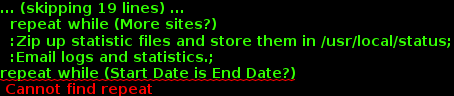

The diagram above was rendered by PlantUML. Its source (embedded in the PNG):
@startuml
title *run_all_week* Workflow
start
:Init Sites Array;
:Set Start and End Date;
repeat
  if ((Start Date + 7 days) > End Date?) then (yes)
    :Set Next Date as End Date;
  else (no)
    :Set Next Date as (Start Date + 7 days);
  repeat
  :Get Site from Sites Array;
    :Run legacy.py on Site With Start Date and Next Date;
  repeat while (More sites?)
  :Zip up log files and store them in /usr/local/status;
  :Remove any files that could affect statistics;
  repeat
  :Get Site from Sites Array;
    :Run get_stats.py on Site with Start Date and Next Date;
  repeat while (More sites?)
  :Zip up statistic files and store them in /usr/local/status;
  :Email logs and statistics.;
repeat while (Start Date is End Date?)

@enduml